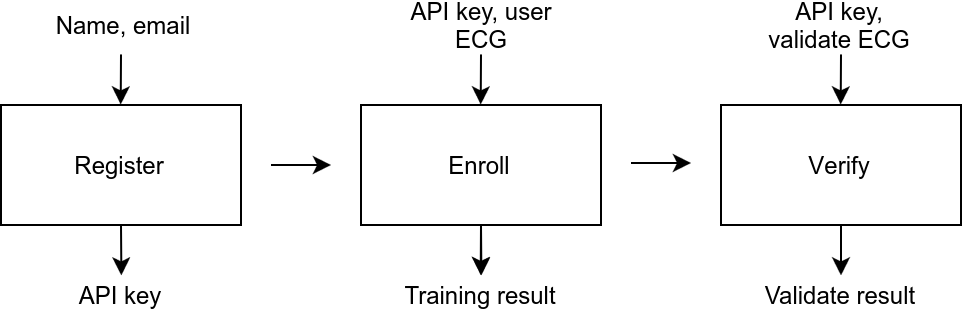

The diagram above was exported from draw.io. Its source (the exported page's mxGraphModel, read from the mxfile embedded in the PNG):
<mxGraphModel dx="636" dy="341" grid="1" gridSize="10" guides="1" tooltips="1" connect="1" arrows="1" fold="1" page="1" pageScale="1" pageWidth="850" pageHeight="1100" background="#ffffff" math="0" shadow="0">
  <root>
    <mxCell id="0" />
    <mxCell id="1" parent="0" />
    <mxCell id="1e142a12f0098cf-3" value="Register" style="whiteSpace=wrap;html=1;" vertex="1" parent="1">
      <mxGeometry x="40" y="270" width="120" height="60" as="geometry" />
    </mxCell>
    <mxCell id="1e142a12f0098cf-7" value="Enroll" style="whiteSpace=wrap;html=1;" vertex="1" parent="1">
      <mxGeometry x="220" y="270" width="120" height="60" as="geometry" />
    </mxCell>
    <mxCell id="1e142a12f0098cf-8" value="" style="endArrow=classic;html=1;" edge="1" parent="1">
      <mxGeometry width="50" height="50" relative="1" as="geometry">
        <mxPoint x="175" y="300" as="sourcePoint" />
        <mxPoint x="205" y="300" as="targetPoint" />
      </mxGeometry>
    </mxCell>
    <mxCell id="1e142a12f0098cf-12" value="V&lt;span&gt;erify&lt;/span&gt;" style="whiteSpace=wrap;html=1;" vertex="1" parent="1">
      <mxGeometry x="400" y="270" width="120" height="60" as="geometry" />
    </mxCell>
    <mxCell id="1e142a12f0098cf-14" value="" style="endArrow=classic;html=1;entryX=0.5;entryY=0;" edge="1" parent="1" target="1e142a12f0098cf-15">
      <mxGeometry width="50" height="50" relative="1" as="geometry">
        <mxPoint x="280" y="330" as="sourcePoint" />
        <mxPoint x="280" y="350" as="targetPoint" />
      </mxGeometry>
    </mxCell>
    <mxCell id="1e142a12f0098cf-15" value="Training result" style="text;html=1;strokeColor=none;fillColor=none;align=center;verticalAlign=middle;whiteSpace=wrap;" vertex="1" parent="1">
      <mxGeometry x="230" y="355" width="100" height="20" as="geometry" />
    </mxCell>
    <mxCell id="1e142a12f0098cf-16" value="" style="endArrow=classic;html=1;entryX=0.5;entryY=0;" edge="1" parent="1" target="1e142a12f0098cf-17">
      <mxGeometry x="100" y="330" width="50" height="50" as="geometry">
        <mxPoint x="100" y="330" as="sourcePoint" />
        <mxPoint x="100" y="350" as="targetPoint" />
      </mxGeometry>
    </mxCell>
    <mxCell id="1e142a12f0098cf-17" value="API key" style="text;html=1;strokeColor=none;fillColor=none;align=center;verticalAlign=middle;whiteSpace=wrap;" vertex="1" parent="1">
      <mxGeometry x="75" y="355" width="50" height="20" as="geometry" />
    </mxCell>
    <mxCell id="1e142a12f0098cf-19" value="Validate result" style="text;html=1;strokeColor=none;fillColor=none;align=center;verticalAlign=middle;whiteSpace=wrap;" vertex="1" parent="1">
      <mxGeometry x="410" y="355" width="100" height="20" as="geometry" />
    </mxCell>
    <mxCell id="1e142a12f0098cf-20" value="" style="endArrow=classic;html=1;" edge="1" parent="1">
      <mxGeometry x="355" y="299" width="50" height="50" as="geometry">
        <mxPoint x="355" y="299" as="sourcePoint" />
        <mxPoint x="385" y="299" as="targetPoint" />
      </mxGeometry>
    </mxCell>
    <mxCell id="1e142a12f0098cf-28" value="" style="endArrow=classic;html=1;entryX=0.5;entryY=0;" edge="1" parent="1">
      <mxGeometry x="460" y="330" width="50" height="50" as="geometry">
        <mxPoint x="460" y="330" as="sourcePoint" />
        <mxPoint x="460" y="355.20000000000005" as="targetPoint" />
      </mxGeometry>
    </mxCell>
    <mxCell id="1e142a12f0098cf-34" value="" style="endArrow=classic;html=1;entryX=0.5;entryY=0;" edge="1" parent="1">
      <mxGeometry x="280" y="330" width="50" height="50" as="geometry">
        <mxPoint x="280" y="330" as="sourcePoint" />
        <mxPoint x="279.8571428571429" y="355" as="targetPoint" />
      </mxGeometry>
    </mxCell>
    <mxCell id="1e142a12f0098cf-36" value="" style="endArrow=classic;html=1;entryX=0.5;entryY=0;" edge="1" parent="1">
      <mxGeometry x="100" y="244.72222222222223" width="50" height="50" as="geometry">
        <mxPoint x="100" y="244.72222222222223" as="sourcePoint" />
        <mxPoint x="99.85714285714289" y="269.72222222222223" as="targetPoint" />
      </mxGeometry>
    </mxCell>
    <mxCell id="1e142a12f0098cf-37" value="Name, email" style="text;html=1;strokeColor=none;fillColor=none;align=center;verticalAlign=middle;whiteSpace=wrap;" vertex="1" parent="1">
      <mxGeometry x="63" y="220" width="75" height="20" as="geometry" />
    </mxCell>
    <mxCell id="1e142a12f0098cf-38" value="API key, u&lt;span&gt;ser ECG&lt;/span&gt;" style="text;html=1;strokeColor=none;fillColor=none;align=center;verticalAlign=middle;whiteSpace=wrap;" vertex="1" parent="1">
      <mxGeometry x="243" y="220" width="75" height="20" as="geometry" />
    </mxCell>
    <mxCell id="1e142a12f0098cf-39" value="" style="endArrow=classic;html=1;entryX=0.5;entryY=0;" edge="1" parent="1">
      <mxGeometry x="280" y="244.72222222222223" width="50" height="50" as="geometry">
        <mxPoint x="280" y="244.72222222222217" as="sourcePoint" />
        <mxPoint x="279.8571428571429" y="269.7222222222222" as="targetPoint" />
      </mxGeometry>
    </mxCell>
    <mxCell id="1e142a12f0098cf-40" value="API key, validate ECG" style="text;html=1;strokeColor=none;fillColor=none;align=center;verticalAlign=middle;whiteSpace=wrap;" vertex="1" parent="1">
      <mxGeometry x="422" y="220" width="75" height="20" as="geometry" />
    </mxCell>
    <mxCell id="1e142a12f0098cf-41" value="" style="endArrow=classic;html=1;entryX=0.5;entryY=0;" edge="1" parent="1">
      <mxGeometry x="460" y="244.72222222222223" width="50" height="50" as="geometry">
        <mxPoint x="460" y="244.72222222222217" as="sourcePoint" />
        <mxPoint x="459.8571428571429" y="269.7222222222222" as="targetPoint" />
      </mxGeometry>
    </mxCell>
  </root>
</mxGraphModel>